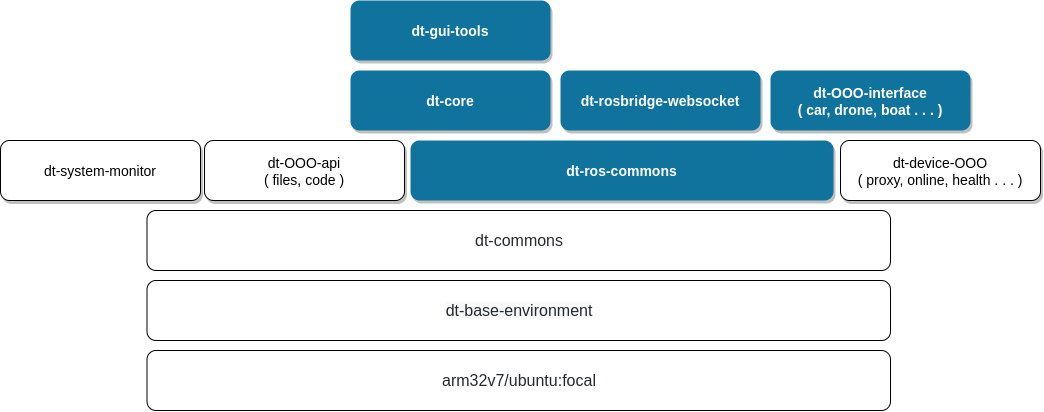

The diagram above was exported from draw.io. Its source (the exported page's mxGraphModel, read from the mxfile embedded in the PNG):
<mxGraphModel dx="1125" dy="667" grid="1" gridSize="10" guides="1" tooltips="1" connect="1" arrows="1" fold="1" page="1" pageScale="1" pageWidth="827" pageHeight="1169" math="0" shadow="0">
  <root>
    <mxCell id="0" />
    <mxCell id="1" parent="0" />
    <mxCell id="59JCP4L-ofFaUhKaj9aA-8" value="&lt;span style=&quot;color: rgb(36, 41, 47); font-size: 16px; font-style: normal; font-weight: 400; letter-spacing: normal; text-indent: 0px; text-transform: none; word-spacing: 0px; background-color: rgb(246, 248, 250); display: inline; float: none;&quot;&gt;dt-base-environment&lt;/span&gt;" style="rounded=1;whiteSpace=wrap;html=1;" vertex="1" parent="1">
      <mxGeometry x="156.5" y="440" width="743.5" height="60" as="geometry" />
    </mxCell>
    <mxCell id="59JCP4L-ofFaUhKaj9aA-9" value="&lt;span style=&quot;color: rgb(36 , 41 , 47) ; font-family: , &amp;#34;blinkmacsystemfont&amp;#34; , &amp;#34;segoe ui&amp;#34; , &amp;#34;helvetica&amp;#34; , &amp;#34;arial&amp;#34; , sans-serif , &amp;#34;apple color emoji&amp;#34; , &amp;#34;segoe ui emoji&amp;#34; ; font-size: 16px ; background-color: rgb(255 , 255 , 255)&quot;&gt;arm32v7/ubuntu:focal&lt;/span&gt;" style="rounded=1;whiteSpace=wrap;html=1;" vertex="1" parent="1">
      <mxGeometry x="156.5" y="510" width="743.5" height="60" as="geometry" />
    </mxCell>
    <mxCell id="59JCP4L-ofFaUhKaj9aA-10" value="&lt;span style=&quot;color: rgb(36 , 41 , 47) ; font-family: , &amp;#34;blinkmacsystemfont&amp;#34; , &amp;#34;segoe ui&amp;#34; , &amp;#34;helvetica&amp;#34; , &amp;#34;arial&amp;#34; , sans-serif , &amp;#34;apple color emoji&amp;#34; , &amp;#34;segoe ui emoji&amp;#34; ; font-size: 16px ; background-color: rgb(255 , 255 , 255)&quot;&gt;dt-commons&lt;/span&gt;" style="rounded=1;whiteSpace=wrap;html=1;" vertex="1" parent="1">
      <mxGeometry x="156.5" y="370" width="743.5" height="60" as="geometry" />
    </mxCell>
    <mxCell id="59JCP4L-ofFaUhKaj9aA-11" value="dt-device-OOO&#10;( proxy, online, health . . . )" style="rounded=1;shadow=1;fontStyle=0;fontSize=14;" vertex="1" parent="1">
      <mxGeometry x="850" y="300" width="200" height="60" as="geometry" />
    </mxCell>
    <mxCell id="59JCP4L-ofFaUhKaj9aA-12" value="dt-system-monitor" style="rounded=1;shadow=1;fontStyle=0;fontSize=14;" vertex="1" parent="1">
      <mxGeometry x="10" y="300" width="200" height="60" as="geometry" />
    </mxCell>
    <mxCell id="59JCP4L-ofFaUhKaj9aA-13" value="dt-OOO-api&#10;( files, code )" style="rounded=1;shadow=1;fontStyle=0;fontSize=14;" vertex="1" parent="1">
      <mxGeometry x="214" y="300" width="200" height="60" as="geometry" />
    </mxCell>
    <mxCell id="59JCP4L-ofFaUhKaj9aA-14" value="dt-ros-commons" style="rounded=1;fillColor=#10739E;strokeColor=none;shadow=1;gradientColor=none;fontStyle=1;fontColor=#FFFFFF;fontSize=14;" vertex="1" parent="1">
      <mxGeometry x="420" y="300" width="423" height="60" as="geometry" />
    </mxCell>
    <mxCell id="59JCP4L-ofFaUhKaj9aA-15" value="dt-core" style="rounded=1;fillColor=#10739E;strokeColor=none;shadow=1;gradientColor=none;fontStyle=1;fontColor=#FFFFFF;fontSize=14;" vertex="1" parent="1">
      <mxGeometry x="360" y="230" width="200" height="60" as="geometry" />
    </mxCell>
    <mxCell id="59JCP4L-ofFaUhKaj9aA-16" value="dt-rosbridge-websocket" style="rounded=1;fillColor=#10739E;strokeColor=none;shadow=1;gradientColor=none;fontStyle=1;fontColor=#FFFFFF;fontSize=14;" vertex="1" parent="1">
      <mxGeometry x="570" y="230" width="200" height="60" as="geometry" />
    </mxCell>
    <mxCell id="59JCP4L-ofFaUhKaj9aA-17" value="dt-OOO-interface&#10;( car, drone, boat . . . )" style="rounded=1;fillColor=#10739E;strokeColor=none;shadow=1;gradientColor=none;fontStyle=1;fontColor=#FFFFFF;fontSize=14;" vertex="1" parent="1">
      <mxGeometry x="780" y="230" width="200" height="60" as="geometry" />
    </mxCell>
    <mxCell id="59JCP4L-ofFaUhKaj9aA-18" value="dt-gui-tools" style="rounded=1;fillColor=#10739E;strokeColor=none;shadow=1;gradientColor=none;fontStyle=1;fontColor=#FFFFFF;fontSize=14;" vertex="1" parent="1">
      <mxGeometry x="360" y="160" width="200" height="60" as="geometry" />
    </mxCell>
  </root>
</mxGraphModel>